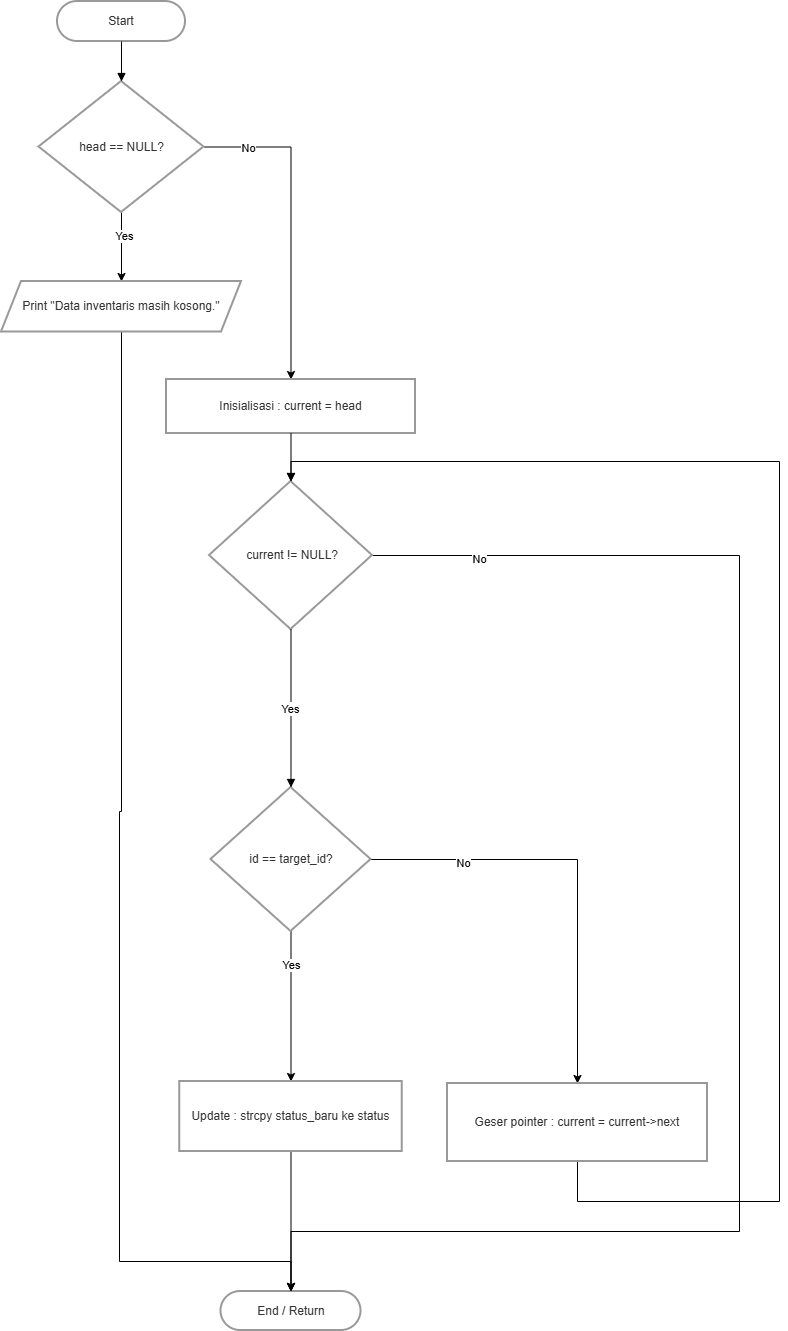

The diagram above was exported from draw.io. Its source (the exported page's mxGraphModel, read from the mxfile embedded in the PNG):
<mxGraphModel dx="1030" dy="527" grid="1" gridSize="10" guides="1" tooltips="1" connect="1" arrows="1" fold="1" page="1" pageScale="1" pageWidth="850" pageHeight="1100" math="0" shadow="0">
  <root>
    <mxCell id="0" />
    <mxCell id="1" parent="0" />
    <mxCell id="vwRHPDysmylabe9XWXSK-1" parent="1" style="rounded=1;whiteSpace=wrap;arcSize=50;strokeWidth=2;fillColor=none;strokeColor=light-dark(#999999,#cccccc);fontColor=light-dark(#333333,#cccccc);" value="Start" vertex="1">
      <mxGeometry height="40" width="128" x="288" y="20" as="geometry" />
    </mxCell>
    <mxCell id="vwRHPDysmylabe9XWXSK-21" edge="1" parent="1" source="vwRHPDysmylabe9XWXSK-2" style="edgeStyle=orthogonalEdgeStyle;rounded=0;orthogonalLoop=1;jettySize=auto;html=1;exitX=1;exitY=0.5;exitDx=0;exitDy=0;entryX=0.5;entryY=0;entryDx=0;entryDy=0;" target="vwRHPDysmylabe9XWXSK-5">
      <mxGeometry relative="1" as="geometry" />
    </mxCell>
    <mxCell id="vwRHPDysmylabe9XWXSK-22" connectable="0" parent="vwRHPDysmylabe9XWXSK-21" style="edgeLabel;html=1;align=center;verticalAlign=middle;resizable=0;points=[];" value="No" vertex="1">
      <mxGeometry relative="1" x="-0.7277" y="-1" as="geometry">
        <mxPoint x="1" as="offset" />
      </mxGeometry>
    </mxCell>
    <mxCell id="vwRHPDysmylabe9XWXSK-36" edge="1" parent="1" source="vwRHPDysmylabe9XWXSK-2" style="edgeStyle=orthogonalEdgeStyle;rounded=0;orthogonalLoop=1;jettySize=auto;html=1;exitX=0.5;exitY=1;exitDx=0;exitDy=0;entryX=0.5;entryY=0;entryDx=0;entryDy=0;" target="vwRHPDysmylabe9XWXSK-3">
      <mxGeometry relative="1" as="geometry" />
    </mxCell>
    <mxCell id="vwRHPDysmylabe9XWXSK-37" connectable="0" parent="vwRHPDysmylabe9XWXSK-36" style="edgeLabel;html=1;align=center;verticalAlign=middle;resizable=0;points=[];" value="Yes" vertex="1">
      <mxGeometry relative="1" x="-0.3275" y="2" as="geometry">
        <mxPoint as="offset" />
      </mxGeometry>
    </mxCell>
    <mxCell id="vwRHPDysmylabe9XWXSK-2" parent="1" style="rhombus;strokeWidth=2;whiteSpace=wrap;fillColor=none;strokeColor=light-dark(#999999,#cccccc);fontColor=light-dark(#333333,#cccccc);" value="head == NULL?" vertex="1">
      <mxGeometry height="131" width="165" x="269.5" y="100" as="geometry" />
    </mxCell>
    <mxCell id="vwRHPDysmylabe9XWXSK-30" edge="1" parent="1" source="vwRHPDysmylabe9XWXSK-3" style="edgeStyle=orthogonalEdgeStyle;rounded=0;orthogonalLoop=1;jettySize=auto;html=1;exitX=0.5;exitY=1;exitDx=0;exitDy=0;entryX=0.5;entryY=0;entryDx=0;entryDy=0;" target="vwRHPDysmylabe9XWXSK-4">
      <mxGeometry relative="1" as="geometry">
        <Array as="points">
          <mxPoint x="352" y="830" />
          <mxPoint x="350" y="830" />
          <mxPoint x="350" y="1280" />
          <mxPoint x="522" y="1280" />
        </Array>
      </mxGeometry>
    </mxCell>
    <mxCell id="vwRHPDysmylabe9XWXSK-3" parent="1" style="shape=parallelogram;perimeter=parallelogramPerimeter;fixedSize=1;strokeWidth=2;whiteSpace=wrap;fillColor=none;strokeColor=light-dark(#999999,#cccccc);fontColor=light-dark(#333333,#cccccc);" value="Print &quot;Data inventaris masih kosong.&quot;" vertex="1">
      <mxGeometry height="50.5" width="240" x="232" y="300" as="geometry" />
    </mxCell>
    <mxCell id="vwRHPDysmylabe9XWXSK-4" parent="1" style="rounded=1;whiteSpace=wrap;arcSize=50;strokeWidth=2;fillColor=none;strokeColor=light-dark(#999999,#cccccc);fontColor=light-dark(#333333,#cccccc);" value="End / Return" vertex="1">
      <mxGeometry height="39" width="140" x="451.5" y="1310" as="geometry" />
    </mxCell>
    <mxCell id="vwRHPDysmylabe9XWXSK-5" parent="1" style="whiteSpace=wrap;strokeWidth=2;fillColor=none;strokeColor=light-dark(#999999,#cccccc);fontColor=light-dark(#333333,#cccccc);" value="Inisialisasi : current = head" vertex="1">
      <mxGeometry height="54" width="249" x="397" y="398" as="geometry" />
    </mxCell>
    <mxCell id="vwRHPDysmylabe9XWXSK-27" edge="1" parent="1" source="vwRHPDysmylabe9XWXSK-6" style="edgeStyle=orthogonalEdgeStyle;rounded=0;orthogonalLoop=1;jettySize=auto;html=1;exitX=1;exitY=0.5;exitDx=0;exitDy=0;entryX=0.5;entryY=0;entryDx=0;entryDy=0;" target="vwRHPDysmylabe9XWXSK-4">
      <mxGeometry relative="1" as="geometry">
        <Array as="points">
          <mxPoint x="970" y="574" />
          <mxPoint x="970" y="1250" />
          <mxPoint x="522" y="1250" />
        </Array>
      </mxGeometry>
    </mxCell>
    <mxCell id="vwRHPDysmylabe9XWXSK-28" connectable="0" parent="vwRHPDysmylabe9XWXSK-27" style="edgeLabel;html=1;align=center;verticalAlign=middle;resizable=0;points=[];" value="No" vertex="1">
      <mxGeometry relative="1" x="-0.8629" y="-3" as="geometry">
        <mxPoint as="offset" />
      </mxGeometry>
    </mxCell>
    <mxCell id="vwRHPDysmylabe9XWXSK-6" parent="1" style="rhombus;strokeWidth=2;whiteSpace=wrap;fillColor=none;strokeColor=light-dark(#999999,#cccccc);fontColor=light-dark(#333333,#cccccc);" value=" current != NULL?" vertex="1">
      <mxGeometry height="148" width="163" x="440" y="500" as="geometry" />
    </mxCell>
    <mxCell id="vwRHPDysmylabe9XWXSK-31" edge="1" parent="1" source="vwRHPDysmylabe9XWXSK-7" style="edgeStyle=orthogonalEdgeStyle;rounded=0;orthogonalLoop=1;jettySize=auto;html=1;exitX=1;exitY=0.5;exitDx=0;exitDy=0;entryX=0.5;entryY=0;entryDx=0;entryDy=0;" target="vwRHPDysmylabe9XWXSK-9">
      <mxGeometry relative="1" as="geometry" />
    </mxCell>
    <mxCell id="vwRHPDysmylabe9XWXSK-32" connectable="0" parent="vwRHPDysmylabe9XWXSK-31" style="edgeLabel;html=1;align=center;verticalAlign=middle;resizable=0;points=[];" value="No" vertex="1">
      <mxGeometry relative="1" x="-0.5716" y="-3" as="geometry">
        <mxPoint as="offset" />
      </mxGeometry>
    </mxCell>
    <mxCell id="vwRHPDysmylabe9XWXSK-33" edge="1" parent="1" source="vwRHPDysmylabe9XWXSK-7" style="edgeStyle=orthogonalEdgeStyle;rounded=0;orthogonalLoop=1;jettySize=auto;html=1;exitX=0.5;exitY=1;exitDx=0;exitDy=0;entryX=0.5;entryY=0;entryDx=0;entryDy=0;" target="vwRHPDysmylabe9XWXSK-8">
      <mxGeometry relative="1" as="geometry" />
    </mxCell>
    <mxCell id="vwRHPDysmylabe9XWXSK-34" connectable="0" parent="vwRHPDysmylabe9XWXSK-33" style="edgeLabel;html=1;align=center;verticalAlign=middle;resizable=0;points=[];" value="Yes" vertex="1">
      <mxGeometry relative="1" x="-0.56" as="geometry">
        <mxPoint as="offset" />
      </mxGeometry>
    </mxCell>
    <mxCell id="vwRHPDysmylabe9XWXSK-7" parent="1" style="rhombus;strokeWidth=2;whiteSpace=wrap;fillColor=none;strokeColor=light-dark(#999999,#cccccc);fontColor=light-dark(#333333,#cccccc);" value="id == target_id?" vertex="1">
      <mxGeometry height="144" width="160" x="441.5" y="806" as="geometry" />
    </mxCell>
    <mxCell id="vwRHPDysmylabe9XWXSK-29" edge="1" parent="1" source="vwRHPDysmylabe9XWXSK-8" style="edgeStyle=orthogonalEdgeStyle;rounded=0;orthogonalLoop=1;jettySize=auto;html=1;exitX=0.5;exitY=1;exitDx=0;exitDy=0;entryX=0.5;entryY=0;entryDx=0;entryDy=0;" target="vwRHPDysmylabe9XWXSK-4">
      <mxGeometry relative="1" as="geometry" />
    </mxCell>
    <mxCell id="vwRHPDysmylabe9XWXSK-8" parent="1" style="whiteSpace=wrap;strokeWidth=2;fillColor=none;strokeColor=light-dark(#999999,#cccccc);fontColor=light-dark(#333333,#cccccc);" value="Update : strcpy status_baru ke status" vertex="1">
      <mxGeometry height="70" width="222.5" x="410.25" y="1100" as="geometry" />
    </mxCell>
    <mxCell id="vwRHPDysmylabe9XWXSK-26" edge="1" parent="1" source="vwRHPDysmylabe9XWXSK-9" style="edgeStyle=orthogonalEdgeStyle;rounded=0;orthogonalLoop=1;jettySize=auto;html=1;exitX=0.5;exitY=1;exitDx=0;exitDy=0;entryX=0.5;entryY=0;entryDx=0;entryDy=0;" target="vwRHPDysmylabe9XWXSK-6">
      <mxGeometry relative="1" as="geometry">
        <Array as="points">
          <mxPoint x="808" y="1220" />
          <mxPoint x="1010" y="1220" />
          <mxPoint x="1010" y="480" />
          <mxPoint x="522" y="480" />
        </Array>
      </mxGeometry>
    </mxCell>
    <mxCell id="vwRHPDysmylabe9XWXSK-9" parent="1" style="whiteSpace=wrap;strokeWidth=2;fillColor=none;strokeColor=light-dark(#999999,#cccccc);fontColor=light-dark(#333333,#cccccc);" value="Geser pointer : current = current-&gt;next" vertex="1">
      <mxGeometry height="78" width="260" x="678" y="1102" as="geometry" />
    </mxCell>
    <mxCell id="vwRHPDysmylabe9XWXSK-10" edge="1" parent="1" source="vwRHPDysmylabe9XWXSK-1" style="curved=1;startArrow=none;endArrow=block;exitX=0.5;exitY=1;entryX=0.5;entryY=0;rounded=0;" target="vwRHPDysmylabe9XWXSK-2" value="">
      <mxGeometry relative="1" as="geometry">
        <Array as="points" />
      </mxGeometry>
    </mxCell>
    <mxCell id="vwRHPDysmylabe9XWXSK-14" edge="1" parent="1" source="vwRHPDysmylabe9XWXSK-5" style="curved=1;startArrow=none;endArrow=block;exitX=0.5;exitY=0.99;entryX=0.5;entryY=0;rounded=0;" target="vwRHPDysmylabe9XWXSK-6" value="">
      <mxGeometry relative="1" as="geometry">
        <Array as="points" />
      </mxGeometry>
    </mxCell>
    <mxCell id="vwRHPDysmylabe9XWXSK-16" edge="1" parent="1" source="vwRHPDysmylabe9XWXSK-6" style="curved=1;startArrow=none;endArrow=block;exitX=0.5;exitY=1;entryX=0.5;entryY=0;rounded=0;" target="vwRHPDysmylabe9XWXSK-7" value="Yes">
      <mxGeometry relative="1" as="geometry">
        <Array as="points" />
      </mxGeometry>
    </mxCell>
  </root>
</mxGraphModel>